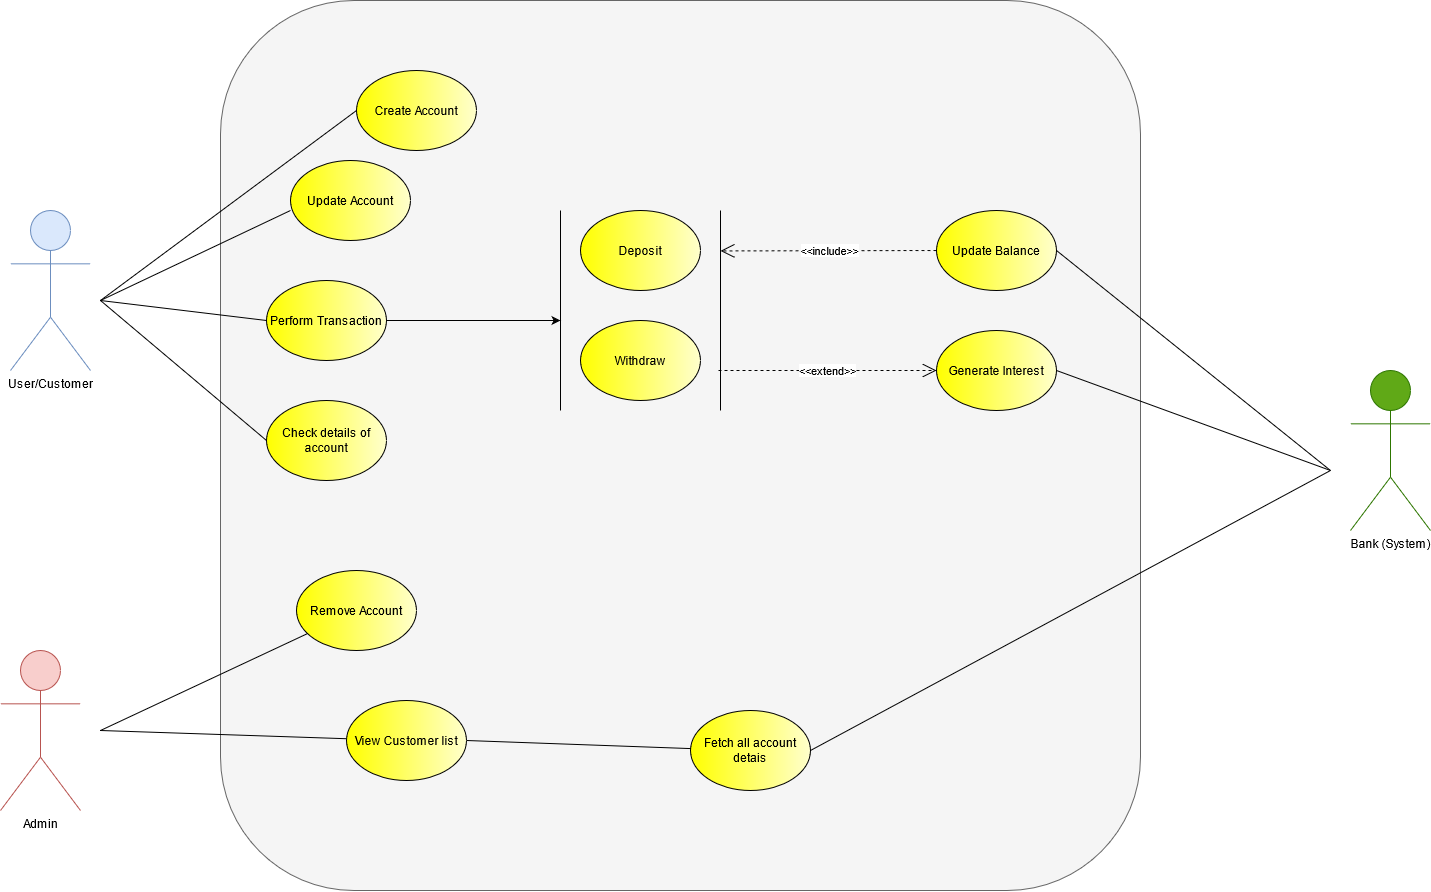

The diagram above was exported from draw.io. Its source (the exported page's mxGraphModel, read from the mxfile embedded in the PNG):
<mxGraphModel dx="1887" dy="1045" grid="1" gridSize="10" guides="1" tooltips="1" connect="1" arrows="1" fold="1" page="1" pageScale="1" pageWidth="1920" pageHeight="1200" background="#FFFFFF" math="0" shadow="0">
  <root>
    <mxCell id="0" />
    <mxCell id="1" parent="0" />
    <mxCell id="_J9QrkVA9wi-YhvbUWfe-35" value="" style="rounded=1;whiteSpace=wrap;html=1;shadow=0;fillColor=#f5f5f5;fontColor=#333333;strokeColor=#666666;" vertex="1" parent="1">
      <mxGeometry x="290" y="70" width="920" height="890" as="geometry" />
    </mxCell>
    <mxCell id="_J9QrkVA9wi-YhvbUWfe-36" value="Untitled Layer" parent="0" />
    <mxCell id="_J9QrkVA9wi-YhvbUWfe-29" value="User/Customer" style="shape=umlActor;verticalLabelPosition=bottom;verticalAlign=top;html=1;outlineConnect=0;shadow=0;fillColor=#dae8fc;strokeColor=#6c8ebf;" vertex="1" parent="_J9QrkVA9wi-YhvbUWfe-36">
      <mxGeometry x="80" y="280" width="80" height="160" as="geometry" />
    </mxCell>
    <mxCell id="_J9QrkVA9wi-YhvbUWfe-1" value="Create Account" style="ellipse;whiteSpace=wrap;html=1;shadow=0;gradientDirection=east;fillColor=#FFFF00;gradientColor=#FFFFCC;" vertex="1" parent="_J9QrkVA9wi-YhvbUWfe-36">
      <mxGeometry x="426" y="140" width="120" height="80" as="geometry" />
    </mxCell>
    <mxCell id="_J9QrkVA9wi-YhvbUWfe-2" value="Update Account" style="ellipse;whiteSpace=wrap;html=1;shadow=0;gradientDirection=east;fillColor=#FFFF00;gradientColor=#FFFFCC;" vertex="1" parent="_J9QrkVA9wi-YhvbUWfe-36">
      <mxGeometry x="360" y="230" width="120" height="80" as="geometry" />
    </mxCell>
    <mxCell id="_J9QrkVA9wi-YhvbUWfe-3" value="Perform Transaction" style="ellipse;whiteSpace=wrap;html=1;shadow=0;gradientDirection=east;fillColor=#FFFF00;gradientColor=#FFFFCC;" vertex="1" parent="_J9QrkVA9wi-YhvbUWfe-36">
      <mxGeometry x="336" y="350" width="120" height="80" as="geometry" />
    </mxCell>
    <mxCell id="_J9QrkVA9wi-YhvbUWfe-4" value="Check details of account" style="ellipse;whiteSpace=wrap;html=1;shadow=0;gradientDirection=east;fillColor=#FFFF00;gradientColor=#FFFFCC;" vertex="1" parent="_J9QrkVA9wi-YhvbUWfe-36">
      <mxGeometry x="336" y="470" width="120" height="80" as="geometry" />
    </mxCell>
    <mxCell id="_J9QrkVA9wi-YhvbUWfe-5" value="Remove Account" style="ellipse;whiteSpace=wrap;html=1;shadow=0;gradientDirection=east;fillColor=#FFFF00;gradientColor=#FFFFCC;" vertex="1" parent="_J9QrkVA9wi-YhvbUWfe-36">
      <mxGeometry x="366" y="640" width="120" height="80" as="geometry" />
    </mxCell>
    <mxCell id="_J9QrkVA9wi-YhvbUWfe-14" value="Admin" style="shape=umlActor;verticalLabelPosition=bottom;verticalAlign=top;html=1;outlineConnect=0;shadow=0;fillColor=#f8cecc;strokeColor=#b85450;" vertex="1" parent="_J9QrkVA9wi-YhvbUWfe-36">
      <mxGeometry x="70" y="720" width="80" height="160" as="geometry" />
    </mxCell>
    <mxCell id="_J9QrkVA9wi-YhvbUWfe-6" value="View Customer list" style="ellipse;whiteSpace=wrap;html=1;shadow=0;gradientDirection=east;fillColor=#FFFF00;gradientColor=#FFFFCC;" vertex="1" parent="_J9QrkVA9wi-YhvbUWfe-36">
      <mxGeometry x="416" y="770" width="120" height="80" as="geometry" />
    </mxCell>
    <mxCell id="_J9QrkVA9wi-YhvbUWfe-10" value="Fetch all account detais" style="ellipse;whiteSpace=wrap;html=1;shadow=0;gradientDirection=east;fillColor=#FFFF00;gradientColor=#FFFFCC;" vertex="1" parent="_J9QrkVA9wi-YhvbUWfe-36">
      <mxGeometry x="760" y="780" width="120" height="80" as="geometry" />
    </mxCell>
    <mxCell id="_J9QrkVA9wi-YhvbUWfe-16" value="" style="shape=partialRectangle;whiteSpace=wrap;html=1;left=0;right=0;fillColor=none;shadow=0;fontColor=#000000;rotation=-90;" vertex="1" parent="_J9QrkVA9wi-YhvbUWfe-36">
      <mxGeometry x="610" y="300" width="200" height="160" as="geometry" />
    </mxCell>
    <mxCell id="_J9QrkVA9wi-YhvbUWfe-17" value="" style="edgeStyle=orthogonalEdgeStyle;rounded=0;orthogonalLoop=1;jettySize=auto;html=1;fontColor=#000000;entryX=0.45;entryY=0;entryDx=0;entryDy=0;entryPerimeter=0;curved=1;" edge="1" parent="_J9QrkVA9wi-YhvbUWfe-36" source="_J9QrkVA9wi-YhvbUWfe-3" target="_J9QrkVA9wi-YhvbUWfe-16">
      <mxGeometry relative="1" as="geometry" />
    </mxCell>
    <mxCell id="_J9QrkVA9wi-YhvbUWfe-23" value="&amp;lt;&amp;lt;include&amp;gt;&amp;gt;" style="endArrow=open;endSize=12;dashed=1;html=1;fontColor=#000000;entryX=0.798;entryY=1;entryDx=0;entryDy=0;exitX=0;exitY=0.5;exitDx=0;exitDy=0;entryPerimeter=0;curved=1;" edge="1" parent="_J9QrkVA9wi-YhvbUWfe-36" source="_J9QrkVA9wi-YhvbUWfe-9" target="_J9QrkVA9wi-YhvbUWfe-16">
      <mxGeometry width="160" relative="1" as="geometry">
        <mxPoint x="736" y="440" as="sourcePoint" />
        <mxPoint x="896" y="440" as="targetPoint" />
      </mxGeometry>
    </mxCell>
    <mxCell id="_J9QrkVA9wi-YhvbUWfe-9" value="Update Balance" style="ellipse;whiteSpace=wrap;html=1;shadow=0;gradientDirection=east;fillColor=#FFFF00;gradientColor=#FFFFCC;" vertex="1" parent="_J9QrkVA9wi-YhvbUWfe-36">
      <mxGeometry x="1006" y="280" width="120" height="80" as="geometry" />
    </mxCell>
    <mxCell id="_J9QrkVA9wi-YhvbUWfe-11" value="Generate Interest" style="ellipse;whiteSpace=wrap;html=1;shadow=0;gradientDirection=east;fillColor=#FFFF00;gradientColor=#FFFFCC;" vertex="1" parent="_J9QrkVA9wi-YhvbUWfe-36">
      <mxGeometry x="1006" y="400" width="120" height="80" as="geometry" />
    </mxCell>
    <mxCell id="_J9QrkVA9wi-YhvbUWfe-28" value="&lt;font color=&quot;#000000&quot;&gt;Bank (System)&lt;br&gt;&lt;/font&gt;" style="shape=umlActor;verticalLabelPosition=bottom;verticalAlign=top;html=1;outlineConnect=0;shadow=0;fillColor=#60a917;strokeColor=#2D7600;fontColor=#ffffff;" vertex="1" parent="_J9QrkVA9wi-YhvbUWfe-36">
      <mxGeometry x="1420" y="440" width="80" height="160" as="geometry" />
    </mxCell>
    <mxCell id="_J9QrkVA9wi-YhvbUWfe-7" value="Deposit" style="ellipse;whiteSpace=wrap;html=1;shadow=0;gradientDirection=east;fillColor=#FFFF00;gradientColor=#FFFFCC;" vertex="1" parent="_J9QrkVA9wi-YhvbUWfe-36">
      <mxGeometry x="650" y="280" width="120" height="80" as="geometry" />
    </mxCell>
    <mxCell id="_J9QrkVA9wi-YhvbUWfe-8" value="Withdraw" style="ellipse;whiteSpace=wrap;html=1;shadow=0;gradientDirection=east;fillColor=#FFFF00;gradientColor=#FFFFCC;" vertex="1" parent="_J9QrkVA9wi-YhvbUWfe-36">
      <mxGeometry x="650" y="390" width="120" height="80" as="geometry" />
    </mxCell>
    <mxCell id="_J9QrkVA9wi-YhvbUWfe-38" value="" style="endArrow=none;html=1;fontColor=#000000;entryX=0;entryY=0.5;entryDx=0;entryDy=0;curved=1;" edge="1" parent="_J9QrkVA9wi-YhvbUWfe-36" target="_J9QrkVA9wi-YhvbUWfe-1">
      <mxGeometry width="50" height="50" relative="1" as="geometry">
        <mxPoint x="170" y="370" as="sourcePoint" />
        <mxPoint x="670" y="520" as="targetPoint" />
        <Array as="points" />
      </mxGeometry>
    </mxCell>
    <mxCell id="_J9QrkVA9wi-YhvbUWfe-39" value="" style="endArrow=none;html=1;fontColor=#000000;entryX=0;entryY=0.625;entryDx=0;entryDy=0;entryPerimeter=0;curved=1;" edge="1" parent="_J9QrkVA9wi-YhvbUWfe-36" target="_J9QrkVA9wi-YhvbUWfe-2">
      <mxGeometry width="50" height="50" relative="1" as="geometry">
        <mxPoint x="170" y="370" as="sourcePoint" />
        <mxPoint x="436" y="190" as="targetPoint" />
        <Array as="points" />
      </mxGeometry>
    </mxCell>
    <mxCell id="_J9QrkVA9wi-YhvbUWfe-41" value="" style="endArrow=none;html=1;fontColor=#000000;entryX=0;entryY=0.5;entryDx=0;entryDy=0;curved=1;" edge="1" parent="_J9QrkVA9wi-YhvbUWfe-36" target="_J9QrkVA9wi-YhvbUWfe-3">
      <mxGeometry width="50" height="50" relative="1" as="geometry">
        <mxPoint x="170" y="370" as="sourcePoint" />
        <mxPoint x="336" y="320" as="targetPoint" />
        <Array as="points" />
      </mxGeometry>
    </mxCell>
    <mxCell id="_J9QrkVA9wi-YhvbUWfe-42" value="" style="endArrow=none;html=1;fontColor=#000000;entryX=0;entryY=0.5;entryDx=0;entryDy=0;curved=1;" edge="1" parent="_J9QrkVA9wi-YhvbUWfe-36" target="_J9QrkVA9wi-YhvbUWfe-4">
      <mxGeometry width="50" height="50" relative="1" as="geometry">
        <mxPoint x="170" y="370" as="sourcePoint" />
        <mxPoint x="250" y="470" as="targetPoint" />
        <Array as="points" />
      </mxGeometry>
    </mxCell>
    <mxCell id="_J9QrkVA9wi-YhvbUWfe-43" value="" style="endArrow=none;html=1;fontColor=#000000;curved=1;" edge="1" parent="_J9QrkVA9wi-YhvbUWfe-36" target="_J9QrkVA9wi-YhvbUWfe-5">
      <mxGeometry width="50" height="50" relative="1" as="geometry">
        <mxPoint x="170" y="800" as="sourcePoint" />
        <mxPoint x="346" y="520" as="targetPoint" />
        <Array as="points" />
      </mxGeometry>
    </mxCell>
    <mxCell id="_J9QrkVA9wi-YhvbUWfe-44" value="" style="endArrow=none;html=1;fontColor=#000000;curved=1;" edge="1" parent="_J9QrkVA9wi-YhvbUWfe-36" target="_J9QrkVA9wi-YhvbUWfe-6">
      <mxGeometry width="50" height="50" relative="1" as="geometry">
        <mxPoint x="170" y="800" as="sourcePoint" />
        <mxPoint x="386.9182504968318" y="713.00707007961" as="targetPoint" />
        <Array as="points" />
      </mxGeometry>
    </mxCell>
    <mxCell id="_J9QrkVA9wi-YhvbUWfe-45" value="" style="endArrow=none;html=1;fontColor=#000000;entryX=1;entryY=0.5;entryDx=0;entryDy=0;curved=1;" edge="1" parent="_J9QrkVA9wi-YhvbUWfe-36" source="_J9QrkVA9wi-YhvbUWfe-10" target="_J9QrkVA9wi-YhvbUWfe-6">
      <mxGeometry width="50" height="50" relative="1" as="geometry">
        <mxPoint x="180" y="810" as="sourcePoint" />
        <mxPoint x="426.0719580024347" y="818.0415672549816" as="targetPoint" />
        <Array as="points" />
      </mxGeometry>
    </mxCell>
    <mxCell id="_J9QrkVA9wi-YhvbUWfe-24" value="&amp;lt;&amp;lt;extend&amp;gt;&amp;gt;" style="endArrow=open;endSize=12;dashed=1;html=1;fontColor=#000000;entryX=0;entryY=0.5;entryDx=0;entryDy=0;curved=1;" edge="1" parent="_J9QrkVA9wi-YhvbUWfe-36" target="_J9QrkVA9wi-YhvbUWfe-11">
      <mxGeometry width="160" relative="1" as="geometry">
        <mxPoint x="788" y="440" as="sourcePoint" />
        <mxPoint x="800.3199999999999" y="330.4000000000001" as="targetPoint" />
      </mxGeometry>
    </mxCell>
    <mxCell id="_J9QrkVA9wi-YhvbUWfe-46" value="" style="endArrow=none;html=1;fontColor=#000000;exitX=1;exitY=0.5;exitDx=0;exitDy=0;curved=1;" edge="1" parent="_J9QrkVA9wi-YhvbUWfe-36" source="_J9QrkVA9wi-YhvbUWfe-10">
      <mxGeometry width="50" height="50" relative="1" as="geometry">
        <mxPoint x="770.0841888649784" y="827.8817642528022" as="sourcePoint" />
        <mxPoint x="1400" y="540" as="targetPoint" />
        <Array as="points" />
      </mxGeometry>
    </mxCell>
    <mxCell id="_J9QrkVA9wi-YhvbUWfe-47" value="" style="endArrow=none;html=1;fontColor=#000000;exitX=1;exitY=0.5;exitDx=0;exitDy=0;curved=1;" edge="1" parent="_J9QrkVA9wi-YhvbUWfe-36" source="_J9QrkVA9wi-YhvbUWfe-11">
      <mxGeometry width="50" height="50" relative="1" as="geometry">
        <mxPoint x="889.9999999999932" y="829.9999999999998" as="sourcePoint" />
        <mxPoint x="1400" y="540" as="targetPoint" />
        <Array as="points" />
      </mxGeometry>
    </mxCell>
    <mxCell id="_J9QrkVA9wi-YhvbUWfe-48" value="" style="endArrow=none;html=1;fontColor=#000000;exitX=1;exitY=0.5;exitDx=0;exitDy=0;curved=1;" edge="1" parent="_J9QrkVA9wi-YhvbUWfe-36" source="_J9QrkVA9wi-YhvbUWfe-9">
      <mxGeometry width="50" height="50" relative="1" as="geometry">
        <mxPoint x="1136" y="450" as="sourcePoint" />
        <mxPoint x="1400" y="540" as="targetPoint" />
        <Array as="points" />
      </mxGeometry>
    </mxCell>
  </root>
</mxGraphModel>